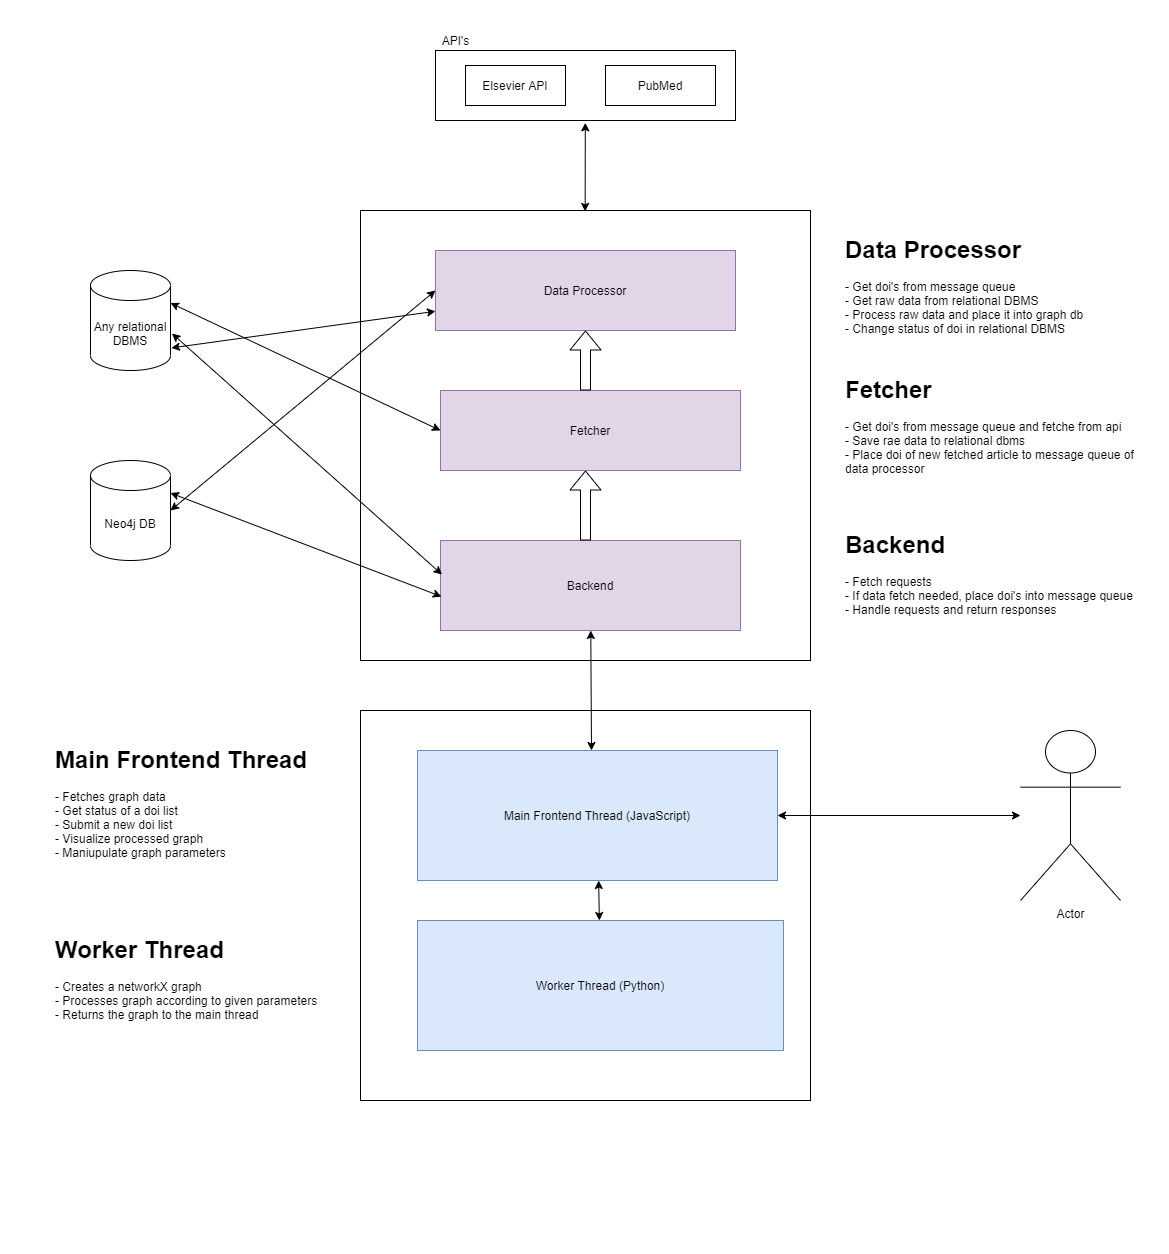

The diagram above was exported from draw.io. Its source (the exported page's mxGraphModel, read from the mxfile embedded in the PNG):
<mxGraphModel dx="1422" dy="762" grid="1" gridSize="10" guides="1" tooltips="1" connect="1" arrows="1" fold="1" page="1" pageScale="1" pageWidth="1169" pageHeight="1254" math="0" shadow="0">
  <root>
    <mxCell id="0" />
    <mxCell id="1" parent="0" />
    <mxCell id="nv76BCxWPzLZu0AaZRJP-9" value="" style="rounded=0;whiteSpace=wrap;html=1;" parent="1" vertex="1">
      <mxGeometry x="435" y="50" width="300" height="70" as="geometry" />
    </mxCell>
    <mxCell id="nv76BCxWPzLZu0AaZRJP-1" value="Neo4j DB&lt;br&gt;" style="shape=cylinder3;whiteSpace=wrap;html=1;boundedLbl=1;backgroundOutline=1;size=15;" parent="1" vertex="1">
      <mxGeometry x="90" y="460" width="80" height="100" as="geometry" />
    </mxCell>
    <mxCell id="nv76BCxWPzLZu0AaZRJP-2" value="" style="whiteSpace=wrap;html=1;aspect=fixed;" parent="1" vertex="1">
      <mxGeometry x="360" y="210" width="450" height="450" as="geometry" />
    </mxCell>
    <mxCell id="nv76BCxWPzLZu0AaZRJP-4" value="Fetcher" style="rounded=0;whiteSpace=wrap;html=1;fillColor=#e1d5e7;strokeColor=#9673a6;" parent="1" vertex="1">
      <mxGeometry x="440" y="390" width="300" height="80" as="geometry" />
    </mxCell>
    <mxCell id="nv76BCxWPzLZu0AaZRJP-5" value="Any relational DBMS" style="shape=cylinder3;whiteSpace=wrap;html=1;boundedLbl=1;backgroundOutline=1;size=15;" parent="1" vertex="1">
      <mxGeometry x="90" y="270" width="80" height="100" as="geometry" />
    </mxCell>
    <mxCell id="nv76BCxWPzLZu0AaZRJP-6" value="Elsevier API" style="rounded=0;whiteSpace=wrap;html=1;" parent="1" vertex="1">
      <mxGeometry x="465" y="65" width="100" height="40" as="geometry" />
    </mxCell>
    <mxCell id="nv76BCxWPzLZu0AaZRJP-7" value="PubMed" style="rounded=0;whiteSpace=wrap;html=1;" parent="1" vertex="1">
      <mxGeometry x="605" y="65" width="110" height="40" as="geometry" />
    </mxCell>
    <mxCell id="nv76BCxWPzLZu0AaZRJP-10" value="API's" style="text;html=1;align=center;verticalAlign=middle;resizable=0;points=[];autosize=1;strokeColor=none;" parent="1" vertex="1">
      <mxGeometry x="435" y="30" width="40" height="20" as="geometry" />
    </mxCell>
    <mxCell id="nv76BCxWPzLZu0AaZRJP-11" value="" style="endArrow=classic;startArrow=classic;html=1;exitX=0.457;exitY=0.002;exitDx=0;exitDy=0;exitPerimeter=0;entryX=0.436;entryY=1.033;entryDx=0;entryDy=0;entryPerimeter=0;" parent="1" edge="1">
      <mxGeometry width="50" height="50" relative="1" as="geometry">
        <mxPoint x="584.6500000000001" y="210.89999999999998" as="sourcePoint" />
        <mxPoint x="584.8" y="122.30999999999995" as="targetPoint" />
      </mxGeometry>
    </mxCell>
    <mxCell id="nv76BCxWPzLZu0AaZRJP-12" value="" style="endArrow=classic;startArrow=classic;html=1;entryX=0;entryY=0.5;entryDx=0;entryDy=0;exitX=1;exitY=0;exitDx=0;exitDy=32.5;exitPerimeter=0;" parent="1" source="nv76BCxWPzLZu0AaZRJP-5" target="nv76BCxWPzLZu0AaZRJP-4" edge="1">
      <mxGeometry width="50" height="50" relative="1" as="geometry">
        <mxPoint x="173" y="230" as="sourcePoint" />
        <mxPoint x="250" y="230" as="targetPoint" />
      </mxGeometry>
    </mxCell>
    <mxCell id="nv76BCxWPzLZu0AaZRJP-13" value="Data Processor" style="rounded=0;whiteSpace=wrap;html=1;fillColor=#e1d5e7;strokeColor=#9673a6;" parent="1" vertex="1">
      <mxGeometry x="435" y="250" width="300" height="80" as="geometry" />
    </mxCell>
    <mxCell id="nv76BCxWPzLZu0AaZRJP-14" value="" style="endArrow=classic;startArrow=classic;html=1;entryX=0;entryY=0.5;entryDx=0;entryDy=0;exitX=1;exitY=0.5;exitDx=0;exitDy=0;exitPerimeter=0;" parent="1" source="nv76BCxWPzLZu0AaZRJP-1" target="nv76BCxWPzLZu0AaZRJP-13" edge="1">
      <mxGeometry width="50" height="50" relative="1" as="geometry">
        <mxPoint x="230" y="360" as="sourcePoint" />
        <mxPoint x="280" y="310" as="targetPoint" />
      </mxGeometry>
    </mxCell>
    <mxCell id="nv76BCxWPzLZu0AaZRJP-15" value="" style="endArrow=classic;startArrow=classic;html=1;exitX=1.011;exitY=0.774;exitDx=0;exitDy=0;exitPerimeter=0;" parent="1" source="nv76BCxWPzLZu0AaZRJP-5" target="nv76BCxWPzLZu0AaZRJP-13" edge="1">
      <mxGeometry width="50" height="50" relative="1" as="geometry">
        <mxPoint x="190" y="320" as="sourcePoint" />
        <mxPoint x="240" y="270" as="targetPoint" />
      </mxGeometry>
    </mxCell>
    <mxCell id="nv76BCxWPzLZu0AaZRJP-16" value="Backend" style="rounded=0;whiteSpace=wrap;html=1;fillColor=#e1d5e7;strokeColor=#9673a6;" parent="1" vertex="1">
      <mxGeometry x="440" y="540" width="300" height="90" as="geometry" />
    </mxCell>
    <mxCell id="nv76BCxWPzLZu0AaZRJP-17" value="" style="endArrow=classic;startArrow=classic;html=1;entryX=0.003;entryY=0.623;entryDx=0;entryDy=0;entryPerimeter=0;exitX=1;exitY=0;exitDx=0;exitDy=32.5;exitPerimeter=0;" parent="1" source="nv76BCxWPzLZu0AaZRJP-1" target="nv76BCxWPzLZu0AaZRJP-16" edge="1">
      <mxGeometry width="50" height="50" relative="1" as="geometry">
        <mxPoint x="240" y="450" as="sourcePoint" />
        <mxPoint x="290" y="400" as="targetPoint" />
      </mxGeometry>
    </mxCell>
    <mxCell id="nv76BCxWPzLZu0AaZRJP-18" value="" style="endArrow=classic;startArrow=classic;html=1;exitX=1.019;exitY=0.63;exitDx=0;exitDy=0;exitPerimeter=0;entryX=0.005;entryY=0.378;entryDx=0;entryDy=0;entryPerimeter=0;" parent="1" source="nv76BCxWPzLZu0AaZRJP-5" target="nv76BCxWPzLZu0AaZRJP-16" edge="1">
      <mxGeometry width="50" height="50" relative="1" as="geometry">
        <mxPoint x="330" y="430" as="sourcePoint" />
        <mxPoint x="380" y="380" as="targetPoint" />
      </mxGeometry>
    </mxCell>
    <mxCell id="nv76BCxWPzLZu0AaZRJP-31" value="" style="shape=flexArrow;endArrow=classic;html=1;" parent="1" edge="1">
      <mxGeometry width="50" height="50" relative="1" as="geometry">
        <mxPoint x="585" y="540" as="sourcePoint" />
        <mxPoint x="585" y="470" as="targetPoint" />
      </mxGeometry>
    </mxCell>
    <mxCell id="nv76BCxWPzLZu0AaZRJP-32" value="" style="shape=flexArrow;endArrow=classic;html=1;" parent="1" edge="1">
      <mxGeometry width="50" height="50" relative="1" as="geometry">
        <mxPoint x="585" y="390" as="sourcePoint" />
        <mxPoint x="585" y="330" as="targetPoint" />
      </mxGeometry>
    </mxCell>
    <mxCell id="nv76BCxWPzLZu0AaZRJP-35" value="" style="rounded=0;whiteSpace=wrap;html=1;" parent="1" vertex="1">
      <mxGeometry x="360" y="710" width="450" height="390" as="geometry" />
    </mxCell>
    <mxCell id="nv76BCxWPzLZu0AaZRJP-36" value="Main Frontend Thread (JavaScript)" style="rounded=0;whiteSpace=wrap;html=1;fillColor=#dae8fc;strokeColor=#6c8ebf;" parent="1" vertex="1">
      <mxGeometry x="417" y="750" width="360" height="130" as="geometry" />
    </mxCell>
    <mxCell id="nv76BCxWPzLZu0AaZRJP-37" value="Worker Thread (Python)" style="rounded=0;whiteSpace=wrap;html=1;fillColor=#dae8fc;strokeColor=#6c8ebf;" parent="1" vertex="1">
      <mxGeometry x="417" y="920" width="366" height="130" as="geometry" />
    </mxCell>
    <mxCell id="nv76BCxWPzLZu0AaZRJP-38" value="" style="endArrow=classic;startArrow=classic;html=1;" parent="1" target="nv76BCxWPzLZu0AaZRJP-16" edge="1">
      <mxGeometry width="50" height="50" relative="1" as="geometry">
        <mxPoint x="591" y="750" as="sourcePoint" />
        <mxPoint x="550" y="680" as="targetPoint" />
      </mxGeometry>
    </mxCell>
    <mxCell id="nv76BCxWPzLZu0AaZRJP-39" value="" style="endArrow=classic;startArrow=classic;html=1;" parent="1" source="nv76BCxWPzLZu0AaZRJP-37" target="nv76BCxWPzLZu0AaZRJP-36" edge="1">
      <mxGeometry width="50" height="50" relative="1" as="geometry">
        <mxPoint x="540" y="930" as="sourcePoint" />
        <mxPoint x="590" y="880" as="targetPoint" />
      </mxGeometry>
    </mxCell>
    <mxCell id="nv76BCxWPzLZu0AaZRJP-42" value="&lt;h1&gt;Main Frontend Thread&lt;/h1&gt;&lt;div&gt;- Fetches graph data&lt;/div&gt;&lt;div&gt;- Get status of a doi list&lt;/div&gt;&lt;div&gt;- Submit a new doi list&lt;/div&gt;&lt;div&gt;- Visualize processed graph&lt;/div&gt;&lt;div&gt;- Maniupulate graph parameters&lt;/div&gt;" style="text;html=1;strokeColor=none;fillColor=none;spacing=5;spacingTop=-20;whiteSpace=wrap;overflow=hidden;rounded=0;" parent="1" vertex="1">
      <mxGeometry x="50" y="740" width="270" height="150" as="geometry" />
    </mxCell>
    <mxCell id="nv76BCxWPzLZu0AaZRJP-43" value="&lt;h1&gt;Worker Thread&lt;/h1&gt;&lt;p&gt;- Creates a networkX graph&amp;nbsp;&lt;br&gt;&lt;span&gt;- Processes graph according to given parameters&lt;br&gt;&lt;/span&gt;&lt;span&gt;- Returns the graph to the main thread&amp;nbsp;&lt;/span&gt;&lt;/p&gt;" style="text;html=1;strokeColor=none;fillColor=none;spacing=5;spacingTop=-20;whiteSpace=wrap;overflow=hidden;rounded=0;" parent="1" vertex="1">
      <mxGeometry x="50" y="930" width="290" height="110" as="geometry" />
    </mxCell>
    <mxCell id="nv76BCxWPzLZu0AaZRJP-44" value="Actor" style="shape=umlActor;verticalLabelPosition=bottom;verticalAlign=top;html=1;outlineConnect=0;" parent="1" vertex="1">
      <mxGeometry x="1020" y="730" width="100" height="170" as="geometry" />
    </mxCell>
    <mxCell id="nv76BCxWPzLZu0AaZRJP-45" value="" style="endArrow=classic;startArrow=classic;html=1;exitX=1;exitY=0.5;exitDx=0;exitDy=0;" parent="1" source="nv76BCxWPzLZu0AaZRJP-36" target="nv76BCxWPzLZu0AaZRJP-44" edge="1">
      <mxGeometry width="50" height="50" relative="1" as="geometry">
        <mxPoint x="890" y="850" as="sourcePoint" />
        <mxPoint x="940" y="800" as="targetPoint" />
      </mxGeometry>
    </mxCell>
    <mxCell id="vDo2riWgjgKt35-UyXoj-1" value="&lt;h1&gt;&lt;span&gt;Backend&lt;br&gt;&lt;/span&gt;&lt;/h1&gt;&lt;div&gt;&lt;span&gt;- Fetch requests&lt;/span&gt;&lt;/div&gt;&lt;div&gt;&lt;span&gt;- If data fetch needed, place doi's into message queue&lt;/span&gt;&lt;/div&gt;&lt;div&gt;&lt;span&gt;- Handle requests and return responses&lt;/span&gt;&lt;/div&gt;" style="text;html=1;strokeColor=none;fillColor=none;spacing=5;spacingTop=-20;whiteSpace=wrap;overflow=hidden;rounded=0;" vertex="1" parent="1">
      <mxGeometry x="840" y="525" width="300" height="120" as="geometry" />
    </mxCell>
    <mxCell id="vDo2riWgjgKt35-UyXoj-2" value="&lt;h1&gt;Fetcher&lt;/h1&gt;&lt;p&gt;- Get doi's from message queue and fetche from api&lt;br&gt;&lt;span&gt;- Save rae data to relational dbms&lt;br&gt;&lt;/span&gt;&lt;span&gt;- Place doi of new fetched article to message queue of&lt;br&gt;data processor&amp;nbsp;&lt;/span&gt;&lt;/p&gt;" style="text;html=1;strokeColor=none;fillColor=none;spacing=5;spacingTop=-20;whiteSpace=wrap;overflow=hidden;rounded=0;" vertex="1" parent="1">
      <mxGeometry x="840" y="370" width="310" height="120" as="geometry" />
    </mxCell>
    <mxCell id="vDo2riWgjgKt35-UyXoj-3" value="&lt;h1&gt;Data Processor&lt;/h1&gt;&lt;p&gt;- Get doi's from message queue&lt;br&gt;- Get raw data from relational DBMS&lt;br&gt;- Process raw data and place it into graph db&lt;br&gt;- Change status of doi in relational DBMS&lt;/p&gt;" style="text;html=1;strokeColor=none;fillColor=none;spacing=5;spacingTop=-20;whiteSpace=wrap;overflow=hidden;rounded=0;" vertex="1" parent="1">
      <mxGeometry x="840" y="230" width="320" height="120" as="geometry" />
    </mxCell>
  </root>
</mxGraphModel>